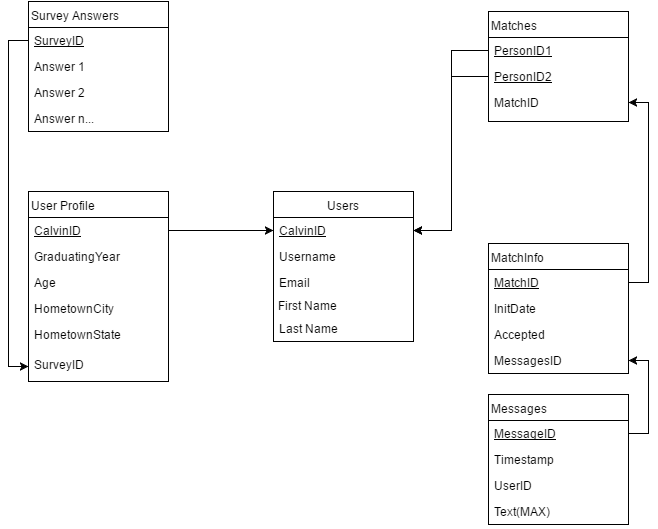

The diagram above was exported from draw.io. Its source (the exported page's mxGraphModel, read from the mxfile embedded in the PNG):
<mxGraphModel dx="876" dy="463" grid="1" gridSize="10" guides="1" tooltips="1" connect="1" arrows="1" fold="1" page="1" pageScale="1" pageWidth="850" pageHeight="1100" background="#ffffff" math="0" shadow="0">
  <root>
    <mxCell id="0" />
    <mxCell id="1" parent="0" />
    <mxCell id="242bfeeb834dd45-1" value="Users" style="swimlane;html=1;fontStyle=0;childLayout=stackLayout;horizontal=1;startSize=26;fillColor=none;horizontalStack=0;resizeParent=1;resizeLast=0;collapsible=1;marginBottom=0;swimlaneFillColor=#ffffff;" vertex="1" parent="1">
      <mxGeometry x="285" y="220" width="140" height="150" as="geometry" />
    </mxCell>
    <mxCell id="242bfeeb834dd45-2" value="CalvinID" style="text;html=1;strokeColor=none;fillColor=none;align=left;verticalAlign=top;spacingLeft=4;spacingRight=4;whiteSpace=wrap;overflow=hidden;rotatable=0;points=[[0,0.5],[1,0.5]];portConstraint=eastwest;fontStyle=4" vertex="1" parent="242bfeeb834dd45-1">
      <mxGeometry y="26" width="140" height="26" as="geometry" />
    </mxCell>
    <mxCell id="242bfeeb834dd45-3" value="Username&lt;div&gt;&lt;br&gt;&lt;/div&gt;" style="text;html=1;strokeColor=none;fillColor=none;align=left;verticalAlign=top;spacingLeft=4;spacingRight=4;whiteSpace=wrap;overflow=hidden;rotatable=0;points=[[0,0.5],[1,0.5]];portConstraint=eastwest;" vertex="1" parent="242bfeeb834dd45-1">
      <mxGeometry y="52" width="140" height="26" as="geometry" />
    </mxCell>
    <mxCell id="242bfeeb834dd45-4" value="Email&lt;div&gt;&lt;br&gt;&lt;/div&gt;" style="text;html=1;strokeColor=none;fillColor=none;align=left;verticalAlign=top;spacingLeft=4;spacingRight=4;whiteSpace=wrap;overflow=hidden;rotatable=0;points=[[0,0.5],[1,0.5]];portConstraint=eastwest;" vertex="1" parent="242bfeeb834dd45-1">
      <mxGeometry y="78" width="140" height="26" as="geometry" />
    </mxCell>
    <mxCell id="242bfeeb834dd45-8" value="&amp;nbsp;First Name" style="text;html=1;strokeColor=none;fillColor=none;align=left;verticalAlign=middle;whiteSpace=wrap;labelPosition=center;verticalLabelPosition=middle;" vertex="1" parent="242bfeeb834dd45-1">
      <mxGeometry y="104" width="140" height="20" as="geometry" />
    </mxCell>
    <mxCell id="242bfeeb834dd45-9" value="Last Name&lt;div&gt;&lt;br&gt;&lt;/div&gt;" style="text;html=1;strokeColor=none;fillColor=none;align=left;verticalAlign=top;spacingLeft=4;spacingRight=4;whiteSpace=wrap;overflow=hidden;rotatable=0;points=[[0,0.5],[1,0.5]];portConstraint=eastwest;" vertex="1" parent="242bfeeb834dd45-1">
      <mxGeometry y="124" width="140" height="26" as="geometry" />
    </mxCell>
    <mxCell id="242bfeeb834dd45-10" value="User Profile" style="swimlane;html=1;fontStyle=0;childLayout=stackLayout;horizontal=1;startSize=26;fillColor=none;horizontalStack=0;resizeParent=1;resizeLast=0;collapsible=1;marginBottom=0;swimlaneFillColor=#ffffff;align=left;" vertex="1" parent="1">
      <mxGeometry x="40" y="220" width="140" height="190" as="geometry" />
    </mxCell>
    <mxCell id="242bfeeb834dd45-11" value="CalvinID" style="text;html=1;strokeColor=none;fillColor=none;align=left;verticalAlign=top;spacingLeft=4;spacingRight=4;whiteSpace=wrap;overflow=hidden;rotatable=0;points=[[0,0.5],[1,0.5]];portConstraint=eastwest;fontStyle=4" vertex="1" parent="242bfeeb834dd45-10">
      <mxGeometry y="26" width="140" height="26" as="geometry" />
    </mxCell>
    <mxCell id="242bfeeb834dd45-12" value="GraduatingYear" style="text;html=1;strokeColor=none;fillColor=none;align=left;verticalAlign=top;spacingLeft=4;spacingRight=4;whiteSpace=wrap;overflow=hidden;rotatable=0;points=[[0,0.5],[1,0.5]];portConstraint=eastwest;" vertex="1" parent="242bfeeb834dd45-10">
      <mxGeometry y="52" width="140" height="26" as="geometry" />
    </mxCell>
    <mxCell id="242bfeeb834dd45-13" value="Age" style="text;html=1;strokeColor=none;fillColor=none;align=left;verticalAlign=top;spacingLeft=4;spacingRight=4;whiteSpace=wrap;overflow=hidden;rotatable=0;points=[[0,0.5],[1,0.5]];portConstraint=eastwest;" vertex="1" parent="242bfeeb834dd45-10">
      <mxGeometry y="78" width="140" height="26" as="geometry" />
    </mxCell>
    <mxCell id="242bfeeb834dd45-14" value="HometownCity&lt;div&gt;&lt;br&gt;&lt;/div&gt;" style="text;html=1;strokeColor=none;fillColor=none;align=left;verticalAlign=top;spacingLeft=4;spacingRight=4;whiteSpace=wrap;overflow=hidden;rotatable=0;points=[[0,0.5],[1,0.5]];portConstraint=eastwest;" vertex="1" parent="242bfeeb834dd45-10">
      <mxGeometry y="104" width="140" height="26" as="geometry" />
    </mxCell>
    <mxCell id="242bfeeb834dd45-16" value="HometownState" style="text;html=1;strokeColor=none;fillColor=none;align=left;verticalAlign=top;spacingLeft=4;spacingRight=4;whiteSpace=wrap;overflow=hidden;rotatable=0;points=[[0,0.5],[1,0.5]];portConstraint=eastwest;" vertex="1" parent="242bfeeb834dd45-10">
      <mxGeometry y="130" width="140" height="30" as="geometry" />
    </mxCell>
    <mxCell id="242bfeeb834dd45-15" value="SurveyID" style="text;html=1;strokeColor=none;fillColor=none;align=left;verticalAlign=top;spacingLeft=4;spacingRight=4;whiteSpace=wrap;overflow=hidden;rotatable=0;points=[[0,0.5],[1,0.5]];portConstraint=eastwest;" vertex="1" parent="242bfeeb834dd45-10">
      <mxGeometry y="160" width="140" height="30" as="geometry" />
    </mxCell>
    <mxCell id="242bfeeb834dd45-19" style="edgeStyle=orthogonalEdgeStyle;rounded=0;html=1;exitX=1;exitY=0.5;entryX=0;entryY=0.5;jettySize=auto;orthogonalLoop=1;" edge="1" parent="1" source="242bfeeb834dd45-11" target="242bfeeb834dd45-2">
      <mxGeometry relative="1" as="geometry" />
    </mxCell>
    <mxCell id="242bfeeb834dd45-20" value="Survey Answers" style="swimlane;html=1;fontStyle=0;childLayout=stackLayout;horizontal=1;startSize=26;fillColor=none;horizontalStack=0;resizeParent=1;resizeLast=0;collapsible=1;marginBottom=0;swimlaneFillColor=#ffffff;align=left;" vertex="1" parent="1">
      <mxGeometry x="40" y="30" width="140" height="130" as="geometry" />
    </mxCell>
    <mxCell id="242bfeeb834dd45-21" value="SurveyID" style="text;html=1;strokeColor=none;fillColor=none;align=left;verticalAlign=top;spacingLeft=4;spacingRight=4;whiteSpace=wrap;overflow=hidden;rotatable=0;points=[[0,0.5],[1,0.5]];portConstraint=eastwest;fontStyle=4" vertex="1" parent="242bfeeb834dd45-20">
      <mxGeometry y="26" width="140" height="26" as="geometry" />
    </mxCell>
    <mxCell id="242bfeeb834dd45-22" value="Answer 1" style="text;html=1;strokeColor=none;fillColor=none;align=left;verticalAlign=top;spacingLeft=4;spacingRight=4;whiteSpace=wrap;overflow=hidden;rotatable=0;points=[[0,0.5],[1,0.5]];portConstraint=eastwest;" vertex="1" parent="242bfeeb834dd45-20">
      <mxGeometry y="52" width="140" height="26" as="geometry" />
    </mxCell>
    <mxCell id="242bfeeb834dd45-23" value="Answer 2" style="text;html=1;strokeColor=none;fillColor=none;align=left;verticalAlign=top;spacingLeft=4;spacingRight=4;whiteSpace=wrap;overflow=hidden;rotatable=0;points=[[0,0.5],[1,0.5]];portConstraint=eastwest;" vertex="1" parent="242bfeeb834dd45-20">
      <mxGeometry y="78" width="140" height="26" as="geometry" />
    </mxCell>
    <mxCell id="242bfeeb834dd45-24" value="Answer n..." style="text;html=1;strokeColor=none;fillColor=none;align=left;verticalAlign=top;spacingLeft=4;spacingRight=4;whiteSpace=wrap;overflow=hidden;rotatable=0;points=[[0,0.5],[1,0.5]];portConstraint=eastwest;" vertex="1" parent="242bfeeb834dd45-20">
      <mxGeometry y="104" width="140" height="26" as="geometry" />
    </mxCell>
    <mxCell id="242bfeeb834dd45-26" value="Matches" style="swimlane;html=1;fontStyle=0;childLayout=stackLayout;horizontal=1;startSize=26;fillColor=none;horizontalStack=0;resizeParent=1;resizeLast=0;collapsible=1;marginBottom=0;swimlaneFillColor=#ffffff;align=left;" vertex="1" parent="1">
      <mxGeometry x="500" y="40" width="140" height="110" as="geometry">
        <mxRectangle x="250" y="340" width="50" height="26" as="alternateBounds" />
      </mxGeometry>
    </mxCell>
    <mxCell id="242bfeeb834dd45-27" value="PersonID1" style="text;html=1;strokeColor=none;fillColor=none;align=left;verticalAlign=top;spacingLeft=4;spacingRight=4;whiteSpace=wrap;overflow=hidden;rotatable=0;points=[[0,0.5],[1,0.5]];portConstraint=eastwest;fontStyle=4" vertex="1" parent="242bfeeb834dd45-26">
      <mxGeometry y="26" width="140" height="26" as="geometry" />
    </mxCell>
    <mxCell id="242bfeeb834dd45-28" value="PersonID2" style="text;html=1;strokeColor=none;fillColor=none;align=left;verticalAlign=top;spacingLeft=4;spacingRight=4;whiteSpace=wrap;overflow=hidden;rotatable=0;points=[[0,0.5],[1,0.5]];portConstraint=eastwest;fontStyle=4" vertex="1" parent="242bfeeb834dd45-26">
      <mxGeometry y="52" width="140" height="26" as="geometry" />
    </mxCell>
    <mxCell id="242bfeeb834dd45-29" value="MatchID" style="text;html=1;strokeColor=none;fillColor=none;align=left;verticalAlign=top;spacingLeft=4;spacingRight=4;whiteSpace=wrap;overflow=hidden;rotatable=0;points=[[0,0.5],[1,0.5]];portConstraint=eastwest;" vertex="1" parent="242bfeeb834dd45-26">
      <mxGeometry y="78" width="140" height="26" as="geometry" />
    </mxCell>
    <mxCell id="242bfeeb834dd45-32" style="edgeStyle=orthogonalEdgeStyle;rounded=0;html=1;exitX=0;exitY=0.5;entryX=1;entryY=0.5;jettySize=auto;orthogonalLoop=1;" edge="1" parent="1" source="242bfeeb834dd45-27" target="242bfeeb834dd45-2">
      <mxGeometry relative="1" as="geometry" />
    </mxCell>
    <mxCell id="242bfeeb834dd45-33" style="edgeStyle=orthogonalEdgeStyle;rounded=0;html=1;exitX=0;exitY=0.5;entryX=1;entryY=0.5;jettySize=auto;orthogonalLoop=1;" edge="1" parent="1" source="242bfeeb834dd45-28" target="242bfeeb834dd45-2">
      <mxGeometry relative="1" as="geometry" />
    </mxCell>
    <mxCell id="242bfeeb834dd45-34" value="MatchInfo" style="swimlane;html=1;fontStyle=0;childLayout=stackLayout;horizontal=1;startSize=26;fillColor=none;horizontalStack=0;resizeParent=1;resizeLast=0;collapsible=1;marginBottom=0;swimlaneFillColor=#ffffff;align=left;" vertex="1" parent="1">
      <mxGeometry x="500" y="272" width="140" height="130" as="geometry" />
    </mxCell>
    <mxCell id="242bfeeb834dd45-35" value="MatchID" style="text;html=1;strokeColor=none;fillColor=none;align=left;verticalAlign=top;spacingLeft=4;spacingRight=4;whiteSpace=wrap;overflow=hidden;rotatable=0;points=[[0,0.5],[1,0.5]];portConstraint=eastwest;fontStyle=4" vertex="1" parent="242bfeeb834dd45-34">
      <mxGeometry y="26" width="140" height="26" as="geometry" />
    </mxCell>
    <mxCell id="242bfeeb834dd45-36" value="InitDate" style="text;html=1;strokeColor=none;fillColor=none;align=left;verticalAlign=top;spacingLeft=4;spacingRight=4;whiteSpace=wrap;overflow=hidden;rotatable=0;points=[[0,0.5],[1,0.5]];portConstraint=eastwest;" vertex="1" parent="242bfeeb834dd45-34">
      <mxGeometry y="52" width="140" height="26" as="geometry" />
    </mxCell>
    <mxCell id="242bfeeb834dd45-37" value="Accepted" style="text;html=1;strokeColor=none;fillColor=none;align=left;verticalAlign=top;spacingLeft=4;spacingRight=4;whiteSpace=wrap;overflow=hidden;rotatable=0;points=[[0,0.5],[1,0.5]];portConstraint=eastwest;" vertex="1" parent="242bfeeb834dd45-34">
      <mxGeometry y="78" width="140" height="26" as="geometry" />
    </mxCell>
    <mxCell id="242bfeeb834dd45-40" value="MessagesID" style="text;html=1;strokeColor=none;fillColor=none;align=left;verticalAlign=top;spacingLeft=4;spacingRight=4;whiteSpace=wrap;overflow=hidden;rotatable=0;points=[[0,0.5],[1,0.5]];portConstraint=eastwest;" vertex="1" parent="242bfeeb834dd45-34">
      <mxGeometry y="104" width="140" height="26" as="geometry" />
    </mxCell>
    <mxCell id="242bfeeb834dd45-38" style="edgeStyle=orthogonalEdgeStyle;rounded=0;html=1;exitX=0;exitY=0.5;entryX=0;entryY=0.5;jettySize=auto;orthogonalLoop=1;" edge="1" parent="1" source="242bfeeb834dd45-21" target="242bfeeb834dd45-15">
      <mxGeometry relative="1" as="geometry" />
    </mxCell>
    <mxCell id="242bfeeb834dd45-39" style="edgeStyle=orthogonalEdgeStyle;rounded=0;html=1;exitX=1;exitY=0.5;entryX=1;entryY=0.5;jettySize=auto;orthogonalLoop=1;" edge="1" parent="1" source="242bfeeb834dd45-35" target="242bfeeb834dd45-29">
      <mxGeometry relative="1" as="geometry" />
    </mxCell>
    <mxCell id="242bfeeb834dd45-41" value="Messages" style="swimlane;html=1;fontStyle=0;childLayout=stackLayout;horizontal=1;startSize=26;fillColor=none;horizontalStack=0;resizeParent=1;resizeLast=0;collapsible=1;marginBottom=0;swimlaneFillColor=#ffffff;align=left;" vertex="1" parent="1">
      <mxGeometry x="500" y="423" width="140" height="130" as="geometry" />
    </mxCell>
    <mxCell id="242bfeeb834dd45-42" value="MessageID" style="text;html=1;strokeColor=none;fillColor=none;align=left;verticalAlign=top;spacingLeft=4;spacingRight=4;whiteSpace=wrap;overflow=hidden;rotatable=0;points=[[0,0.5],[1,0.5]];portConstraint=eastwest;fontStyle=4" vertex="1" parent="242bfeeb834dd45-41">
      <mxGeometry y="26" width="140" height="26" as="geometry" />
    </mxCell>
    <mxCell id="242bfeeb834dd45-43" value="Timestamp" style="text;html=1;strokeColor=none;fillColor=none;align=left;verticalAlign=top;spacingLeft=4;spacingRight=4;whiteSpace=wrap;overflow=hidden;rotatable=0;points=[[0,0.5],[1,0.5]];portConstraint=eastwest;" vertex="1" parent="242bfeeb834dd45-41">
      <mxGeometry y="52" width="140" height="26" as="geometry" />
    </mxCell>
    <mxCell id="242bfeeb834dd45-44" value="UserID" style="text;html=1;strokeColor=none;fillColor=none;align=left;verticalAlign=top;spacingLeft=4;spacingRight=4;whiteSpace=wrap;overflow=hidden;rotatable=0;points=[[0,0.5],[1,0.5]];portConstraint=eastwest;" vertex="1" parent="242bfeeb834dd45-41">
      <mxGeometry y="78" width="140" height="26" as="geometry" />
    </mxCell>
    <mxCell id="242bfeeb834dd45-45" value="Text(MAX)" style="text;html=1;strokeColor=none;fillColor=none;align=left;verticalAlign=top;spacingLeft=4;spacingRight=4;whiteSpace=wrap;overflow=hidden;rotatable=0;points=[[0,0.5],[1,0.5]];portConstraint=eastwest;" vertex="1" parent="242bfeeb834dd45-41">
      <mxGeometry y="104" width="140" height="26" as="geometry" />
    </mxCell>
    <mxCell id="242bfeeb834dd45-47" style="edgeStyle=orthogonalEdgeStyle;rounded=0;html=1;exitX=1;exitY=0.5;entryX=1;entryY=0.5;jettySize=auto;orthogonalLoop=1;" edge="1" parent="1" source="242bfeeb834dd45-42" target="242bfeeb834dd45-40">
      <mxGeometry relative="1" as="geometry" />
    </mxCell>
  </root>
</mxGraphModel>